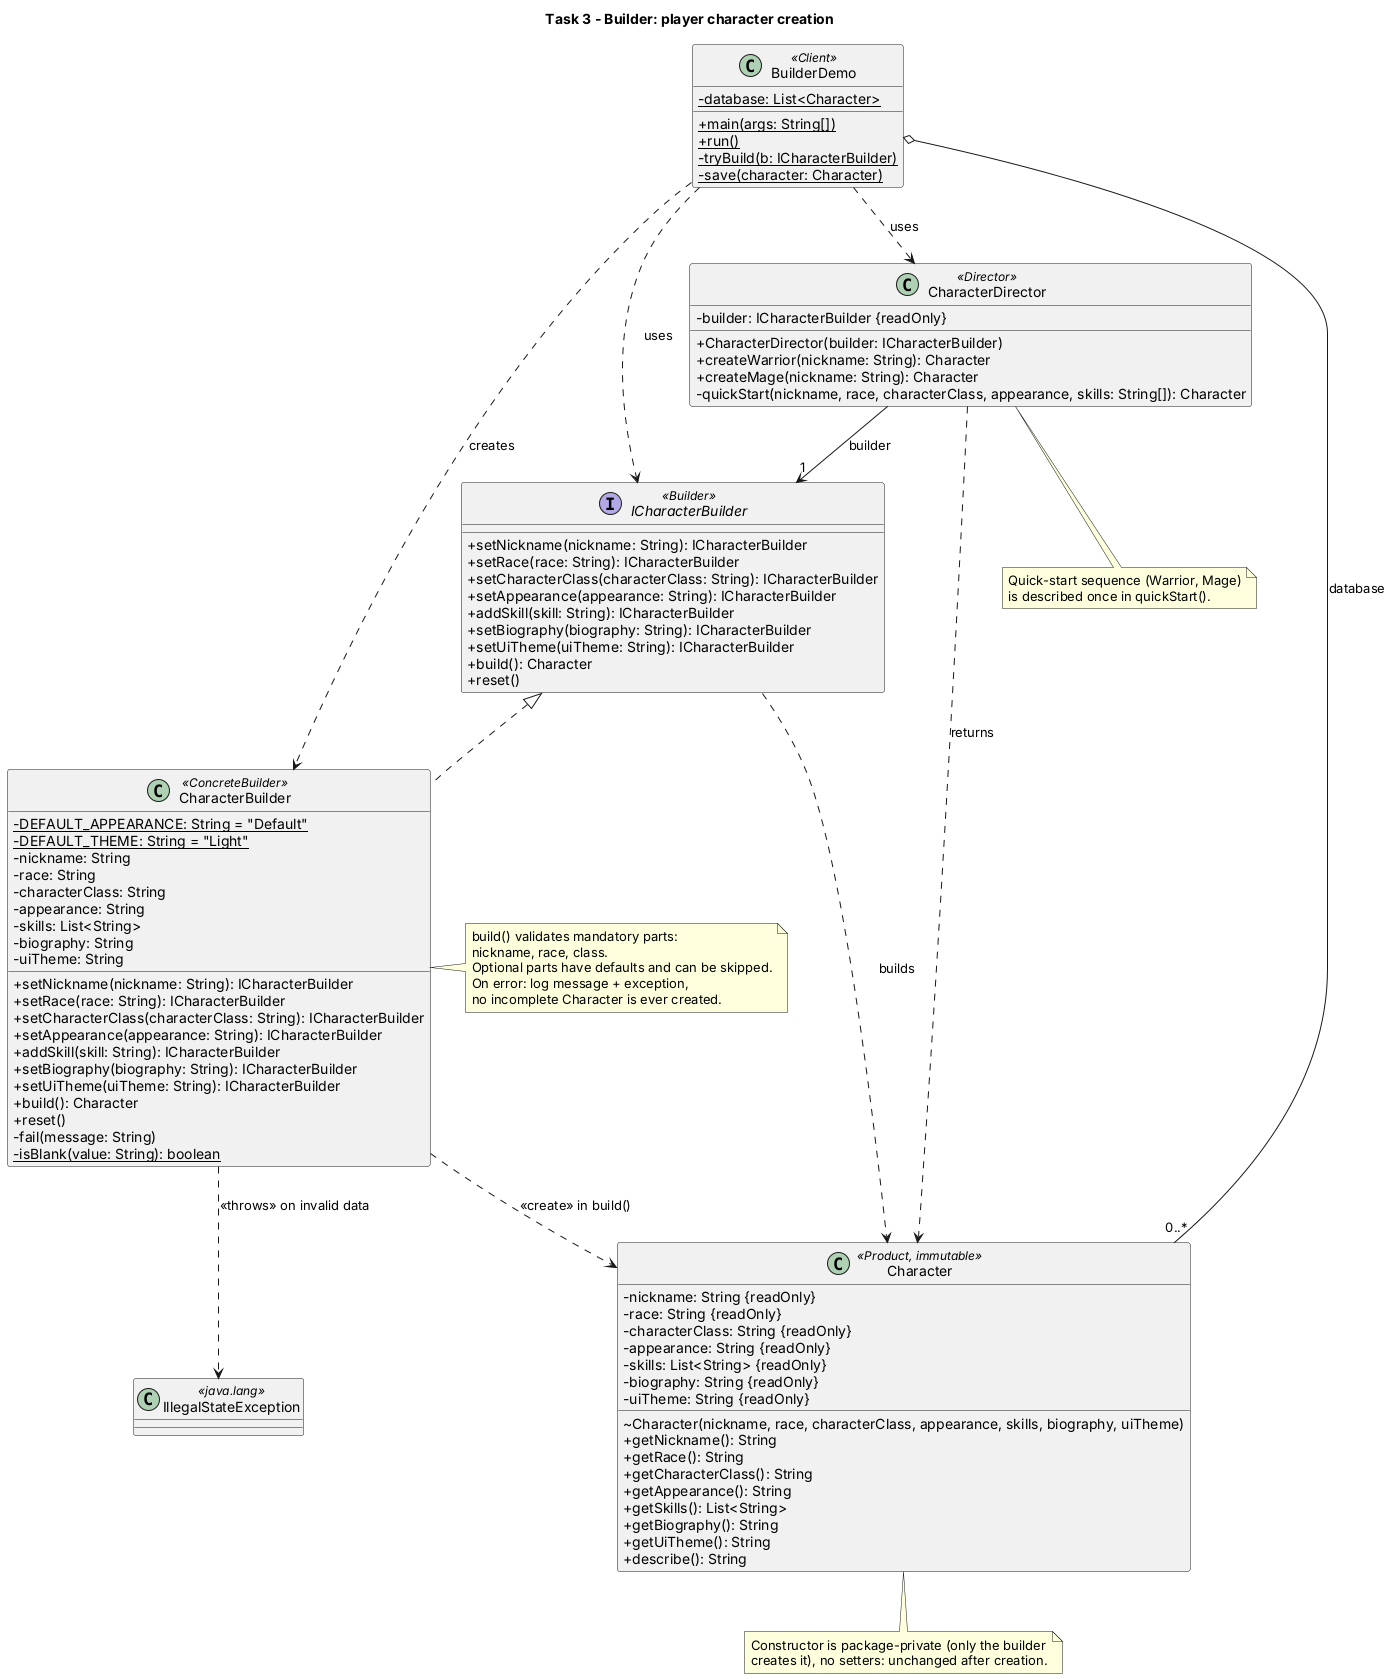

The diagram above was rendered by PlantUML. Its source (embedded in the PNG):
@startuml task3_builder
title Task 3 - Builder: player character creation
skinparam classAttributeIconSize 0
skinparam shadowing false

interface ICharacterBuilder <<Builder>> {
  + setNickname(nickname: String): ICharacterBuilder
  + setRace(race: String): ICharacterBuilder
  + setCharacterClass(characterClass: String): ICharacterBuilder
  + setAppearance(appearance: String): ICharacterBuilder
  + addSkill(skill: String): ICharacterBuilder
  + setBiography(biography: String): ICharacterBuilder
  + setUiTheme(uiTheme: String): ICharacterBuilder
  + build(): Character
  + reset()
}

class CharacterBuilder <<ConcreteBuilder>> {
  - {static} DEFAULT_APPEARANCE: String = "Default"
  - {static} DEFAULT_THEME: String = "Light"
  - nickname: String
  - race: String
  - characterClass: String
  - appearance: String
  - skills: List<String>
  - biography: String
  - uiTheme: String
  + setNickname(nickname: String): ICharacterBuilder
  + setRace(race: String): ICharacterBuilder
  + setCharacterClass(characterClass: String): ICharacterBuilder
  + setAppearance(appearance: String): ICharacterBuilder
  + addSkill(skill: String): ICharacterBuilder
  + setBiography(biography: String): ICharacterBuilder
  + setUiTheme(uiTheme: String): ICharacterBuilder
  + build(): Character
  + reset()
  - fail(message: String)
  - {static} isBlank(value: String): boolean
}

class Character <<Product, immutable>> {
  - nickname: String {readOnly}
  - race: String {readOnly}
  - characterClass: String {readOnly}
  - appearance: String {readOnly}
  - skills: List<String> {readOnly}
  - biography: String {readOnly}
  - uiTheme: String {readOnly}
  ~ Character(nickname, race, characterClass, appearance, skills, biography, uiTheme)
  + getNickname(): String
  + getRace(): String
  + getCharacterClass(): String
  + getAppearance(): String
  + getSkills(): List<String>
  + getBiography(): String
  + getUiTheme(): String
  + describe(): String
}

class CharacterDirector <<Director>> {
  - builder: ICharacterBuilder {readOnly}
  + CharacterDirector(builder: ICharacterBuilder)
  + createWarrior(nickname: String): Character
  + createMage(nickname: String): Character
  - quickStart(nickname, race, characterClass, appearance, skills: String[]): Character
}

class BuilderDemo <<Client>> {
  - {static} database: List<Character>
  + {static} main(args: String[])
  + {static} run()
  - {static} tryBuild(b: ICharacterBuilder)
  - {static} save(character: Character)
}

class IllegalStateException <<java.lang>>

ICharacterBuilder <|.. CharacterBuilder
CharacterBuilder ..> Character : <<create>> in build()
CharacterBuilder ..> IllegalStateException : <<throws>> on invalid data
ICharacterBuilder ..> Character : builds
CharacterDirector --> "1" ICharacterBuilder : builder
CharacterDirector ..> Character : returns
BuilderDemo ..> ICharacterBuilder : uses
BuilderDemo ..> CharacterBuilder : creates
BuilderDemo ..> CharacterDirector : uses
BuilderDemo o-- "0..*" Character : database

note right of CharacterBuilder
  build() validates mandatory parts:
  nickname, race, class.
  Optional parts have defaults and can be skipped.
  On error: log message + exception,
  no incomplete Character is ever created.
end note

note bottom of CharacterDirector
  Quick-start sequence (Warrior, Mage)
  is described once in quickStart().
end note

note bottom of Character
  Constructor is package-private (only the builder
  creates it), no setters: unchanged after creation.
end note
@enduml